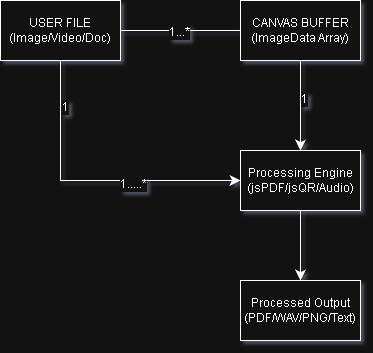

The diagram above was exported from draw.io. Its source (the exported page's mxGraphModel, read from the mxfile embedded in the PNG):
<mxGraphModel dx="890" dy="589" grid="1" gridSize="10" guides="1" tooltips="1" connect="1" arrows="1" fold="1" page="1" pageScale="1" pageWidth="850" pageHeight="1100" math="0" shadow="0">
  <root>
    <mxCell id="0" />
    <mxCell id="1" parent="0" />
    <mxCell id="iNIxaVUf7iTFRsW0HI2S-1" parent="1" style="rounded=0;whiteSpace=wrap;html=1;" value="USER FILE&lt;br&gt;(Image/Video/Doc)" vertex="1">
      <mxGeometry height="60" width="120" x="280" y="180" as="geometry" />
    </mxCell>
    <mxCell id="iNIxaVUf7iTFRsW0HI2S-2" parent="1" style="rounded=0;whiteSpace=wrap;html=1;" value="CANVAS BUFFER&lt;div&gt;(ImageData Array)&lt;/div&gt;" vertex="1">
      <mxGeometry height="60" width="120" x="520" y="180" as="geometry" />
    </mxCell>
    <mxCell id="iNIxaVUf7iTFRsW0HI2S-4" parent="1" style="rounded=0;whiteSpace=wrap;html=1;" value="Processing Engine&lt;div&gt;(jsPDF/jsQR/Audio)&lt;/div&gt;" vertex="1">
      <mxGeometry height="60" width="120" x="520" y="330" as="geometry" />
    </mxCell>
    <mxCell id="iNIxaVUf7iTFRsW0HI2S-5" parent="1" style="rounded=0;whiteSpace=wrap;html=1;" value="Processed Output&lt;div&gt;(PDF/WAV/PNG/Text)&lt;/div&gt;" vertex="1">
      <mxGeometry height="60" width="120" x="520" y="460" as="geometry" />
    </mxCell>
    <mxCell id="iNIxaVUf7iTFRsW0HI2S-6" edge="1" parent="1" source="iNIxaVUf7iTFRsW0HI2S-4" style="endArrow=classic;html=1;rounded=0;fontSize=12;startSize=8;endSize=8;curved=1;exitX=0.5;exitY=1;exitDx=0;exitDy=0;" target="iNIxaVUf7iTFRsW0HI2S-5" value="">
      <mxGeometry height="50" relative="1" width="50" as="geometry">
        <mxPoint x="510" y="440" as="sourcePoint" />
        <mxPoint x="560" y="390" as="targetPoint" />
      </mxGeometry>
    </mxCell>
    <mxCell id="iNIxaVUf7iTFRsW0HI2S-7" edge="1" parent="1" source="iNIxaVUf7iTFRsW0HI2S-2" style="endArrow=classic;html=1;rounded=0;fontSize=12;startSize=8;endSize=8;curved=1;exitX=0.5;exitY=1;exitDx=0;exitDy=0;entryX=0.5;entryY=0;entryDx=0;entryDy=0;" target="iNIxaVUf7iTFRsW0HI2S-4" value="">
      <mxGeometry height="50" relative="1" width="50" as="geometry">
        <mxPoint x="579.5" y="240" as="sourcePoint" />
        <mxPoint x="579.5" y="310" as="targetPoint" />
      </mxGeometry>
    </mxCell>
    <mxCell id="iNIxaVUf7iTFRsW0HI2S-11" connectable="0" parent="iNIxaVUf7iTFRsW0HI2S-7" style="edgeLabel;html=1;align=center;verticalAlign=middle;resizable=0;points=[];fontSize=12;" value="1" vertex="1">
      <mxGeometry relative="1" x="-0.1636" y="3" as="geometry">
        <mxPoint as="offset" />
      </mxGeometry>
    </mxCell>
    <mxCell id="iNIxaVUf7iTFRsW0HI2S-8" edge="1" parent="1" source="iNIxaVUf7iTFRsW0HI2S-1" style="endArrow=classic;html=1;rounded=0;fontSize=12;startSize=8;endSize=8;exitX=0.5;exitY=1;exitDx=0;exitDy=0;entryX=0;entryY=0.5;entryDx=0;entryDy=0;edgeStyle=orthogonalEdgeStyle;" target="iNIxaVUf7iTFRsW0HI2S-4" value="">
      <mxGeometry height="50" relative="1" width="50" as="geometry">
        <mxPoint x="320" y="300" as="sourcePoint" />
        <mxPoint x="320" y="370" as="targetPoint" />
      </mxGeometry>
    </mxCell>
    <mxCell id="iNIxaVUf7iTFRsW0HI2S-12" connectable="0" parent="iNIxaVUf7iTFRsW0HI2S-8" style="edgeLabel;html=1;align=center;verticalAlign=middle;resizable=0;points=[];fontSize=12;" value="1" vertex="1">
      <mxGeometry relative="1" x="-0.6958" y="4" as="geometry">
        <mxPoint as="offset" />
      </mxGeometry>
    </mxCell>
    <mxCell id="iNIxaVUf7iTFRsW0HI2S-13" connectable="0" parent="iNIxaVUf7iTFRsW0HI2S-8" style="edgeLabel;html=1;align=center;verticalAlign=middle;resizable=0;points=[];fontSize=12;" value="1.....*" vertex="1">
      <mxGeometry relative="1" x="0.277" y="-3" as="geometry">
        <mxPoint as="offset" />
      </mxGeometry>
    </mxCell>
    <mxCell id="iNIxaVUf7iTFRsW0HI2S-10" edge="1" parent="1" source="iNIxaVUf7iTFRsW0HI2S-1" style="endArrow=none;html=1;rounded=0;fontSize=12;startSize=8;endSize=8;curved=1;exitX=1;exitY=0.5;exitDx=0;exitDy=0;entryX=0;entryY=0.5;entryDx=0;entryDy=0;" target="iNIxaVUf7iTFRsW0HI2S-2" value="">
      <mxGeometry height="50" relative="1" width="50" as="geometry">
        <mxPoint x="430" y="320" as="sourcePoint" />
        <mxPoint x="480" y="270" as="targetPoint" />
      </mxGeometry>
    </mxCell>
    <mxCell id="iNIxaVUf7iTFRsW0HI2S-14" connectable="0" parent="iNIxaVUf7iTFRsW0HI2S-10" style="edgeLabel;html=1;align=center;verticalAlign=middle;resizable=0;points=[];fontSize=12;" value="1...*" vertex="1">
      <mxGeometry relative="1" x="-0.0409" y="-1" as="geometry">
        <mxPoint as="offset" />
      </mxGeometry>
    </mxCell>
  </root>
</mxGraphModel>